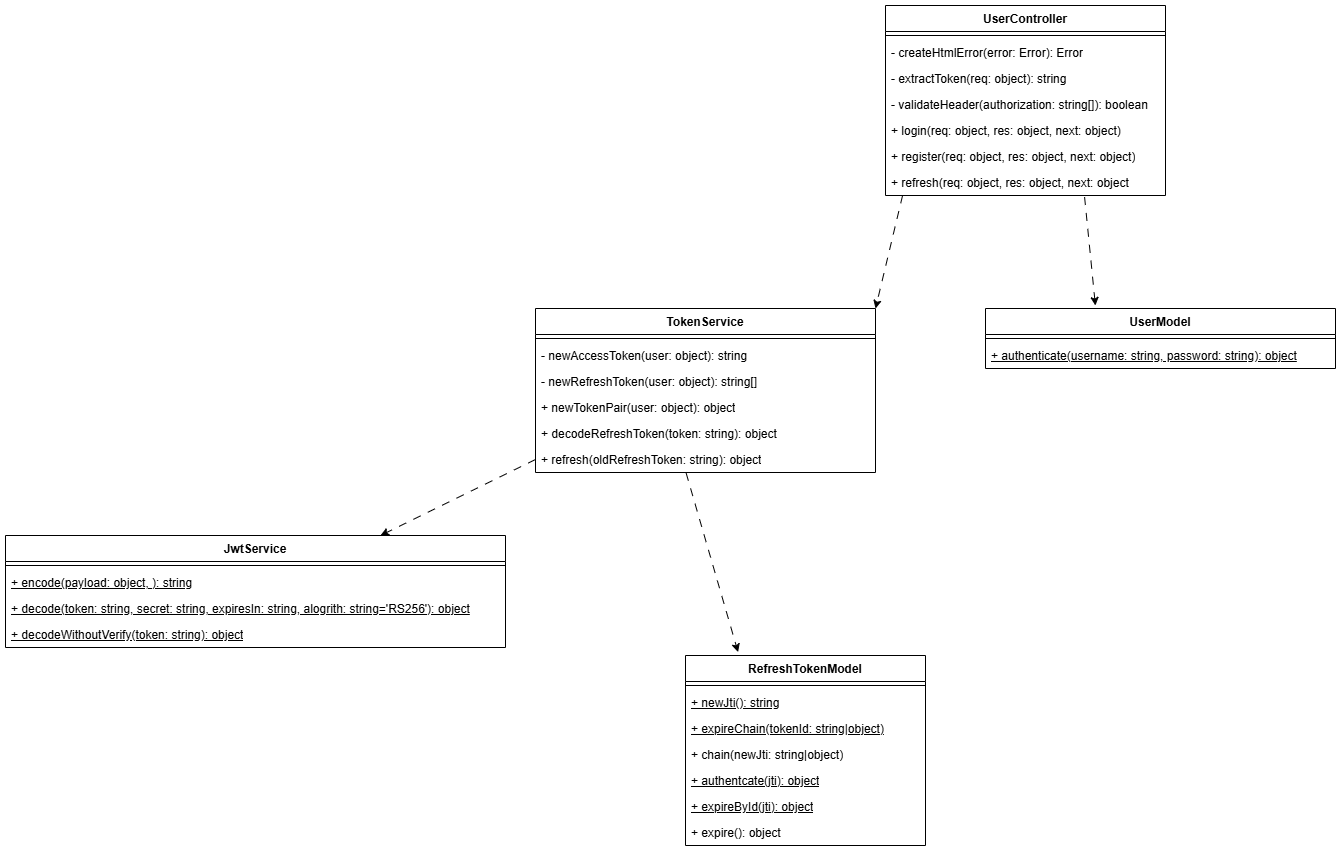

The diagram above was exported from draw.io. Its source (the exported page's mxGraphModel, read from the mxfile embedded in the PNG):
<mxGraphModel dx="1894" dy="722" grid="1" gridSize="10" guides="1" tooltips="1" connect="1" arrows="1" fold="1" page="1" pageScale="1" pageWidth="850" pageHeight="1100" math="0" shadow="0">
  <root>
    <mxCell id="0" />
    <mxCell id="1" parent="0" />
    <mxCell id="LTxy-Lm1yNunXiUcABPg-1" value="JwtService" style="swimlane;fontStyle=1;align=center;verticalAlign=top;childLayout=stackLayout;horizontal=1;startSize=26;horizontalStack=0;resizeParent=1;resizeParentMax=0;resizeLast=0;collapsible=1;marginBottom=0;whiteSpace=wrap;html=1;" vertex="1" parent="1">
      <mxGeometry x="-350" y="610" width="500" height="112" as="geometry" />
    </mxCell>
    <mxCell id="LTxy-Lm1yNunXiUcABPg-3" value="" style="line;strokeWidth=1;fillColor=none;align=left;verticalAlign=middle;spacingTop=-1;spacingLeft=3;spacingRight=3;rotatable=0;labelPosition=right;points=[];portConstraint=eastwest;strokeColor=inherit;" vertex="1" parent="LTxy-Lm1yNunXiUcABPg-1">
      <mxGeometry y="26" width="500" height="8" as="geometry" />
    </mxCell>
    <mxCell id="LTxy-Lm1yNunXiUcABPg-4" value="+ encode(payload: object, ): string" style="text;strokeColor=none;fillColor=none;align=left;verticalAlign=top;spacingLeft=4;spacingRight=4;overflow=hidden;rotatable=0;points=[[0,0.5],[1,0.5]];portConstraint=eastwest;whiteSpace=wrap;html=1;fontStyle=4" vertex="1" parent="LTxy-Lm1yNunXiUcABPg-1">
      <mxGeometry y="34" width="500" height="26" as="geometry" />
    </mxCell>
    <mxCell id="LTxy-Lm1yNunXiUcABPg-9" value="+ decode(token: string, secret: string, expiresIn: string, alogrith: string='RS256'): object" style="text;strokeColor=none;fillColor=none;align=left;verticalAlign=top;spacingLeft=4;spacingRight=4;overflow=hidden;rotatable=0;points=[[0,0.5],[1,0.5]];portConstraint=eastwest;whiteSpace=wrap;html=1;fontStyle=4" vertex="1" parent="LTxy-Lm1yNunXiUcABPg-1">
      <mxGeometry y="60" width="500" height="26" as="geometry" />
    </mxCell>
    <mxCell id="LTxy-Lm1yNunXiUcABPg-2" value="+ decodeWithoutVerify(token: string): object" style="text;strokeColor=none;fillColor=none;align=left;verticalAlign=top;spacingLeft=4;spacingRight=4;overflow=hidden;rotatable=0;points=[[0,0.5],[1,0.5]];portConstraint=eastwest;whiteSpace=wrap;html=1;fontStyle=4" vertex="1" parent="LTxy-Lm1yNunXiUcABPg-1">
      <mxGeometry y="86" width="500" height="26" as="geometry" />
    </mxCell>
    <mxCell id="LTxy-Lm1yNunXiUcABPg-10" value="TokenService" style="swimlane;fontStyle=1;align=center;verticalAlign=top;childLayout=stackLayout;horizontal=1;startSize=26;horizontalStack=0;resizeParent=1;resizeParentMax=0;resizeLast=0;collapsible=1;marginBottom=0;whiteSpace=wrap;html=1;" vertex="1" parent="1">
      <mxGeometry x="180" y="383" width="340" height="164" as="geometry" />
    </mxCell>
    <mxCell id="LTxy-Lm1yNunXiUcABPg-12" value="" style="line;strokeWidth=1;fillColor=none;align=left;verticalAlign=middle;spacingTop=-1;spacingLeft=3;spacingRight=3;rotatable=0;labelPosition=right;points=[];portConstraint=eastwest;strokeColor=inherit;" vertex="1" parent="LTxy-Lm1yNunXiUcABPg-10">
      <mxGeometry y="26" width="340" height="8" as="geometry" />
    </mxCell>
    <mxCell id="LTxy-Lm1yNunXiUcABPg-13" value="- newAccessToken(user: object): string" style="text;strokeColor=none;fillColor=none;align=left;verticalAlign=top;spacingLeft=4;spacingRight=4;overflow=hidden;rotatable=0;points=[[0,0.5],[1,0.5]];portConstraint=eastwest;whiteSpace=wrap;html=1;" vertex="1" parent="LTxy-Lm1yNunXiUcABPg-10">
      <mxGeometry y="34" width="340" height="26" as="geometry" />
    </mxCell>
    <mxCell id="LTxy-Lm1yNunXiUcABPg-11" value="- newRefreshToken(user: object): string[]" style="text;strokeColor=none;fillColor=none;align=left;verticalAlign=top;spacingLeft=4;spacingRight=4;overflow=hidden;rotatable=0;points=[[0,0.5],[1,0.5]];portConstraint=eastwest;whiteSpace=wrap;html=1;" vertex="1" parent="LTxy-Lm1yNunXiUcABPg-10">
      <mxGeometry y="60" width="340" height="26" as="geometry" />
    </mxCell>
    <mxCell id="LTxy-Lm1yNunXiUcABPg-14" value="+ newTokenPair(user: object): object" style="text;strokeColor=none;fillColor=none;align=left;verticalAlign=top;spacingLeft=4;spacingRight=4;overflow=hidden;rotatable=0;points=[[0,0.5],[1,0.5]];portConstraint=eastwest;whiteSpace=wrap;html=1;" vertex="1" parent="LTxy-Lm1yNunXiUcABPg-10">
      <mxGeometry y="86" width="340" height="26" as="geometry" />
    </mxCell>
    <mxCell id="LTxy-Lm1yNunXiUcABPg-15" value="+ decodeRefreshToken(token: string): object" style="text;strokeColor=none;fillColor=none;align=left;verticalAlign=top;spacingLeft=4;spacingRight=4;overflow=hidden;rotatable=0;points=[[0,0.5],[1,0.5]];portConstraint=eastwest;whiteSpace=wrap;html=1;" vertex="1" parent="LTxy-Lm1yNunXiUcABPg-10">
      <mxGeometry y="112" width="340" height="26" as="geometry" />
    </mxCell>
    <mxCell id="LTxy-Lm1yNunXiUcABPg-16" value="+ refresh(oldRefreshToken: string): object" style="text;strokeColor=none;fillColor=none;align=left;verticalAlign=top;spacingLeft=4;spacingRight=4;overflow=hidden;rotatable=0;points=[[0,0.5],[1,0.5]];portConstraint=eastwest;whiteSpace=wrap;html=1;" vertex="1" parent="LTxy-Lm1yNunXiUcABPg-10">
      <mxGeometry y="138" width="340" height="26" as="geometry" />
    </mxCell>
    <mxCell id="LTxy-Lm1yNunXiUcABPg-17" value="" style="endArrow=classic;html=1;rounded=0;entryX=0.75;entryY=0;entryDx=0;entryDy=0;dashed=1;dashPattern=8 8;exitX=0;exitY=0.5;exitDx=0;exitDy=0;" edge="1" parent="1" source="LTxy-Lm1yNunXiUcABPg-16" target="LTxy-Lm1yNunXiUcABPg-1">
      <mxGeometry width="50" height="50" relative="1" as="geometry">
        <mxPoint x="400" y="380" as="sourcePoint" />
        <mxPoint x="450" y="330" as="targetPoint" />
      </mxGeometry>
    </mxCell>
    <mxCell id="LTxy-Lm1yNunXiUcABPg-18" value="UserModel" style="swimlane;fontStyle=1;align=center;verticalAlign=top;childLayout=stackLayout;horizontal=1;startSize=26;horizontalStack=0;resizeParent=1;resizeParentMax=0;resizeLast=0;collapsible=1;marginBottom=0;whiteSpace=wrap;html=1;" vertex="1" parent="1">
      <mxGeometry x="630" y="383" width="350" height="60" as="geometry" />
    </mxCell>
    <mxCell id="LTxy-Lm1yNunXiUcABPg-20" value="" style="line;strokeWidth=1;fillColor=none;align=left;verticalAlign=middle;spacingTop=-1;spacingLeft=3;spacingRight=3;rotatable=0;labelPosition=right;points=[];portConstraint=eastwest;strokeColor=inherit;" vertex="1" parent="LTxy-Lm1yNunXiUcABPg-18">
      <mxGeometry y="26" width="350" height="8" as="geometry" />
    </mxCell>
    <mxCell id="LTxy-Lm1yNunXiUcABPg-21" value="+ authenticate(username: string, password: string): object" style="text;strokeColor=none;fillColor=none;align=left;verticalAlign=top;spacingLeft=4;spacingRight=4;overflow=hidden;rotatable=0;points=[[0,0.5],[1,0.5]];portConstraint=eastwest;whiteSpace=wrap;html=1;fontStyle=4" vertex="1" parent="LTxy-Lm1yNunXiUcABPg-18">
      <mxGeometry y="34" width="350" height="26" as="geometry" />
    </mxCell>
    <mxCell id="LTxy-Lm1yNunXiUcABPg-22" value="RefreshTokenModel" style="swimlane;fontStyle=1;align=center;verticalAlign=top;childLayout=stackLayout;horizontal=1;startSize=26;horizontalStack=0;resizeParent=1;resizeParentMax=0;resizeLast=0;collapsible=1;marginBottom=0;whiteSpace=wrap;html=1;" vertex="1" parent="1">
      <mxGeometry x="330" y="730" width="240" height="190" as="geometry" />
    </mxCell>
    <mxCell id="LTxy-Lm1yNunXiUcABPg-24" value="" style="line;strokeWidth=1;fillColor=none;align=left;verticalAlign=middle;spacingTop=-1;spacingLeft=3;spacingRight=3;rotatable=0;labelPosition=right;points=[];portConstraint=eastwest;strokeColor=inherit;" vertex="1" parent="LTxy-Lm1yNunXiUcABPg-22">
      <mxGeometry y="26" width="240" height="8" as="geometry" />
    </mxCell>
    <mxCell id="LTxy-Lm1yNunXiUcABPg-25" value="+ newJti(): string" style="text;strokeColor=none;fillColor=none;align=left;verticalAlign=top;spacingLeft=4;spacingRight=4;overflow=hidden;rotatable=0;points=[[0,0.5],[1,0.5]];portConstraint=eastwest;whiteSpace=wrap;html=1;fontStyle=4" vertex="1" parent="LTxy-Lm1yNunXiUcABPg-22">
      <mxGeometry y="34" width="240" height="26" as="geometry" />
    </mxCell>
    <mxCell id="LTxy-Lm1yNunXiUcABPg-23" value="+ expireChain(tokenId: string|object)" style="text;strokeColor=none;fillColor=none;align=left;verticalAlign=top;spacingLeft=4;spacingRight=4;overflow=hidden;rotatable=0;points=[[0,0.5],[1,0.5]];portConstraint=eastwest;whiteSpace=wrap;html=1;fontStyle=4" vertex="1" parent="LTxy-Lm1yNunXiUcABPg-22">
      <mxGeometry y="60" width="240" height="26" as="geometry" />
    </mxCell>
    <mxCell id="LTxy-Lm1yNunXiUcABPg-26" value="+ chain(newJti: string|object)" style="text;strokeColor=none;fillColor=none;align=left;verticalAlign=top;spacingLeft=4;spacingRight=4;overflow=hidden;rotatable=0;points=[[0,0.5],[1,0.5]];portConstraint=eastwest;whiteSpace=wrap;html=1;" vertex="1" parent="LTxy-Lm1yNunXiUcABPg-22">
      <mxGeometry y="86" width="240" height="26" as="geometry" />
    </mxCell>
    <mxCell id="LTxy-Lm1yNunXiUcABPg-27" value="+ authentcate(jti): object" style="text;strokeColor=none;fillColor=none;align=left;verticalAlign=top;spacingLeft=4;spacingRight=4;overflow=hidden;rotatable=0;points=[[0,0.5],[1,0.5]];portConstraint=eastwest;whiteSpace=wrap;html=1;fontStyle=4" vertex="1" parent="LTxy-Lm1yNunXiUcABPg-22">
      <mxGeometry y="112" width="240" height="26" as="geometry" />
    </mxCell>
    <mxCell id="LTxy-Lm1yNunXiUcABPg-28" value="+ expireById(jti): object" style="text;strokeColor=none;fillColor=none;align=left;verticalAlign=top;spacingLeft=4;spacingRight=4;overflow=hidden;rotatable=0;points=[[0,0.5],[1,0.5]];portConstraint=eastwest;whiteSpace=wrap;html=1;fontStyle=4" vertex="1" parent="LTxy-Lm1yNunXiUcABPg-22">
      <mxGeometry y="138" width="240" height="26" as="geometry" />
    </mxCell>
    <mxCell id="LTxy-Lm1yNunXiUcABPg-29" value="+ expire(): object" style="text;strokeColor=none;fillColor=none;align=left;verticalAlign=top;spacingLeft=4;spacingRight=4;overflow=hidden;rotatable=0;points=[[0,0.5],[1,0.5]];portConstraint=eastwest;whiteSpace=wrap;html=1;" vertex="1" parent="LTxy-Lm1yNunXiUcABPg-22">
      <mxGeometry y="164" width="240" height="26" as="geometry" />
    </mxCell>
    <mxCell id="LTxy-Lm1yNunXiUcABPg-30" style="rounded=0;orthogonalLoop=1;jettySize=auto;html=1;exitX=0.443;exitY=1.019;exitDx=0;exitDy=0;entryX=0.219;entryY=-0.018;entryDx=0;entryDy=0;entryPerimeter=0;dashed=1;dashPattern=8 8;exitPerimeter=0;" edge="1" parent="1" source="LTxy-Lm1yNunXiUcABPg-16" target="LTxy-Lm1yNunXiUcABPg-22">
      <mxGeometry relative="1" as="geometry" />
    </mxCell>
    <mxCell id="LTxy-Lm1yNunXiUcABPg-31" style="rounded=0;orthogonalLoop=1;jettySize=auto;html=1;entryX=0.314;entryY=-0.05;entryDx=0;entryDy=0;entryPerimeter=0;dashed=1;dashPattern=8 8;exitX=0.711;exitY=1.058;exitDx=0;exitDy=0;exitPerimeter=0;" edge="1" parent="1" source="LTxy-Lm1yNunXiUcABPg-33" target="LTxy-Lm1yNunXiUcABPg-18">
      <mxGeometry relative="1" as="geometry">
        <mxPoint x="830" y="300" as="sourcePoint" />
      </mxGeometry>
    </mxCell>
    <mxCell id="LTxy-Lm1yNunXiUcABPg-32" value="UserController" style="swimlane;fontStyle=1;align=center;verticalAlign=top;childLayout=stackLayout;horizontal=1;startSize=26;horizontalStack=0;resizeParent=1;resizeParentMax=0;resizeLast=0;collapsible=1;marginBottom=0;whiteSpace=wrap;html=1;" vertex="1" parent="1">
      <mxGeometry x="530" y="80" width="280" height="190" as="geometry" />
    </mxCell>
    <mxCell id="LTxy-Lm1yNunXiUcABPg-34" value="" style="line;strokeWidth=1;fillColor=none;align=left;verticalAlign=middle;spacingTop=-1;spacingLeft=3;spacingRight=3;rotatable=0;labelPosition=right;points=[];portConstraint=eastwest;strokeColor=inherit;" vertex="1" parent="LTxy-Lm1yNunXiUcABPg-32">
      <mxGeometry y="26" width="280" height="8" as="geometry" />
    </mxCell>
    <mxCell id="LTxy-Lm1yNunXiUcABPg-39" value="- createHtmlError(error: Error): Error" style="text;strokeColor=none;fillColor=none;align=left;verticalAlign=top;spacingLeft=4;spacingRight=4;overflow=hidden;rotatable=0;points=[[0,0.5],[1,0.5]];portConstraint=eastwest;whiteSpace=wrap;html=1;" vertex="1" parent="LTxy-Lm1yNunXiUcABPg-32">
      <mxGeometry y="34" width="280" height="26" as="geometry" />
    </mxCell>
    <mxCell id="LTxy-Lm1yNunXiUcABPg-37" value="- extractToken(req: object): string" style="text;strokeColor=none;fillColor=none;align=left;verticalAlign=top;spacingLeft=4;spacingRight=4;overflow=hidden;rotatable=0;points=[[0,0.5],[1,0.5]];portConstraint=eastwest;whiteSpace=wrap;html=1;" vertex="1" parent="LTxy-Lm1yNunXiUcABPg-32">
      <mxGeometry y="60" width="280" height="26" as="geometry" />
    </mxCell>
    <mxCell id="LTxy-Lm1yNunXiUcABPg-38" value="- validateHeader(authorization: string[]): boolean" style="text;strokeColor=none;fillColor=none;align=left;verticalAlign=top;spacingLeft=4;spacingRight=4;overflow=hidden;rotatable=0;points=[[0,0.5],[1,0.5]];portConstraint=eastwest;whiteSpace=wrap;html=1;" vertex="1" parent="LTxy-Lm1yNunXiUcABPg-32">
      <mxGeometry y="86" width="280" height="26" as="geometry" />
    </mxCell>
    <mxCell id="LTxy-Lm1yNunXiUcABPg-35" value="+ login(req: object, res: object, next: object)" style="text;strokeColor=none;fillColor=none;align=left;verticalAlign=top;spacingLeft=4;spacingRight=4;overflow=hidden;rotatable=0;points=[[0,0.5],[1,0.5]];portConstraint=eastwest;whiteSpace=wrap;html=1;" vertex="1" parent="LTxy-Lm1yNunXiUcABPg-32">
      <mxGeometry y="112" width="280" height="26" as="geometry" />
    </mxCell>
    <mxCell id="LTxy-Lm1yNunXiUcABPg-40" value="+ register(req: object, res: object, next: object)" style="text;strokeColor=none;fillColor=none;align=left;verticalAlign=top;spacingLeft=4;spacingRight=4;overflow=hidden;rotatable=0;points=[[0,0.5],[1,0.5]];portConstraint=eastwest;whiteSpace=wrap;html=1;" vertex="1" parent="LTxy-Lm1yNunXiUcABPg-32">
      <mxGeometry y="138" width="280" height="26" as="geometry" />
    </mxCell>
    <mxCell id="LTxy-Lm1yNunXiUcABPg-33" value="+ refresh(req: object, res: object, next: object" style="text;strokeColor=none;fillColor=none;align=left;verticalAlign=top;spacingLeft=4;spacingRight=4;overflow=hidden;rotatable=0;points=[[0,0.5],[1,0.5]];portConstraint=eastwest;whiteSpace=wrap;html=1;" vertex="1" parent="LTxy-Lm1yNunXiUcABPg-32">
      <mxGeometry y="164" width="280" height="26" as="geometry" />
    </mxCell>
    <mxCell id="LTxy-Lm1yNunXiUcABPg-36" style="rounded=0;orthogonalLoop=1;jettySize=auto;html=1;exitX=0.061;exitY=1;exitDx=0;exitDy=0;entryX=1;entryY=0;entryDx=0;entryDy=0;dashed=1;dashPattern=8 8;exitPerimeter=0;" edge="1" parent="1" source="LTxy-Lm1yNunXiUcABPg-33" target="LTxy-Lm1yNunXiUcABPg-10">
      <mxGeometry relative="1" as="geometry" />
    </mxCell>
  </root>
</mxGraphModel>